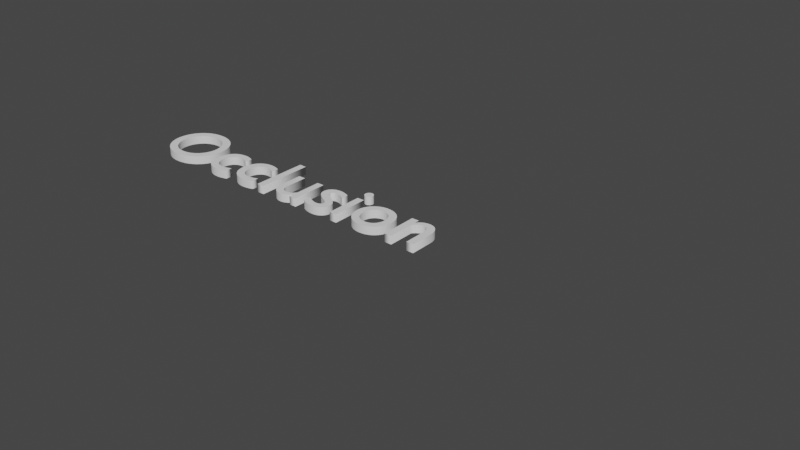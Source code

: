# Source: occlusion_text.blend  (saved by Blender 2.83.19; exported with 4.5.12 LTS)
import bpy
from mathutils import Matrix  # noqa: F401  (used for matrix-valued properties, if any)

bpy.ops.wm.read_factory_settings(use_empty=True)
scene = bpy.context.scene
scene.name = 'Scene'

# ---- collections
col_collection = bpy.data.collections.new('Collection'); scene.collection.children.link(col_collection)

# ---- world
world_world = bpy.data.worlds.new('World'); scene.world = world_world
world_world.use_nodes = True; world_world.node_tree.nodes.clear()
_N = world_world.node_tree.nodes; _L = world_world.node_tree.links
n0 = _N.new('ShaderNodeOutputWorld'); n0.name = 'World Output'; n0.location = (300, 300)
n1 = _N.new('ShaderNodeBackground'); n1.name = 'Background'; n1.location = (10, 300)
n1.inputs[0].default_value = (0.05088, 0.05088, 0.05088, 1.0)
_L.new(n1.outputs[0], n0.inputs[0])
n0.is_active_output = True
world_world.color = (0.05088, 0.05088, 0.05088)
world_world.use_sun_shadow = False
world_world.sun_shadow_jitter_overblur = 0.0

# ---- curves / text
txt_text = bpy.data.curves.new('Text', 'FONT')
txt_text.dimensions = '2D'
txt_text.body = 'Occlusion'
txt_text.use_path_clamp = True
txt_text.extrude = 0.05

# ---- objects
ob_text = bpy.data.objects.new('Text', txt_text)

# ---- transforms, parenting, visibility, modifiers, constraints
ob_text.location = (0.0, 0.0, 0.0)
ob_text.lineart.crease_threshold = 0.0

# ---- collection membership
col_collection.objects.link(ob_text)

# ---- scene / render settings (as saved in the file)
scene.frame_start = 1; scene.frame_end = 250; scene.frame_set(0)
scene.render.engine = 'BLENDER_EEVEE_NEXT'
scene.cycles.use_denoising = False
scene.cycles.samples = 128
scene.cycles.sampling_pattern = 'TABULATED_SOBOL'
scene.cycles.use_adaptive_sampling = False
scene.cycles.use_light_tree = False
scene.view_settings.view_transform = 'Filmic'
bpy.context.view_layer.update()

# ---- added for rendering (the .blend has no active camera and no usable light): camera, sun
cam_auto = bpy.data.cameras.new('AutoCamera')
cam_auto.lens = 50.0
cam_auto.sensor_width = 36.0
cam_auto.clip_end = 1000.0
ob_auto_camera = bpy.data.objects.new('AutoCamera', cam_auto)
scene.collection.objects.link(ob_auto_camera)
ob_auto_camera.location = (10.2168, -7.65017, 5.31344)
ob_auto_camera.rotation_euler = (1.09748, -7.21219e-08, 0.694738)
scene.camera = ob_auto_camera
light_auto_sun = bpy.data.lights.new('AutoSun', 'SUN')
light_auto_sun.energy = 3.0
light_auto_sun.angle = 0.0523599
ob_auto_sun = bpy.data.objects.new('AutoSun', light_auto_sun)
scene.collection.objects.link(ob_auto_sun)
ob_auto_sun.rotation_euler = (0.872665, 0.174533, 0.523599)
bpy.context.view_layer.update()
